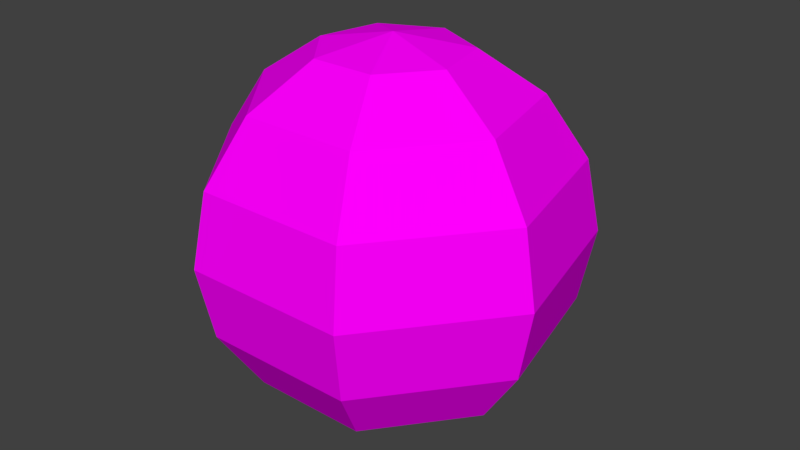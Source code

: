 # Source: bomb.blend  (saved by Blender 2.79.0; exported with 4.5.12 LTS)
import bpy
from mathutils import Matrix  # noqa: F401  (used for matrix-valued properties, if any)

bpy.ops.wm.read_factory_settings(use_empty=True)
scene = bpy.context.scene
scene.name = 'Scene'

# ---- collections
col_collection_1 = bpy.data.collections.new('Collection 1'); scene.collection.children.link(col_collection_1)

# ---- images (referenced by path relative to the original .blend; pixels are not part of the script)
import os
ASSET_DIR = os.environ.get("B2B_ASSET_DIR", "")  # directory of the original .blend (textures are referenced by path, not embedded)
HERE = os.path.dirname(os.path.abspath(__file__))  # packed textures are extracted next to this script under _unpacked/

def load_image(name, relpath, width, height, colorspace="sRGB"):
    """Load a texture the original file referenced (path relative to the .blend, or extracted next to this script)."""
    p = next((c for c in (os.path.join(HERE, relpath), os.path.join(ASSET_DIR, relpath)) if relpath and os.path.exists(c)), "")
    if p:
        img = bpy.data.images.load(p, check_existing=True)
        img.name = name
    else:  # same state as the original file: an image datablock whose file is absent (Cycles renders it pink)
        img = bpy.data.images.new(name, width, height)
        img.source = "FILE"
        img.filepath = "//" + (relpath or name)
    img.colorspace_settings.name = colorspace
    return img
img_clouds_jpeg = load_image('clouds.jpeg', 'clouds.jpeg', 1024, 1024, 'sRGB')

# ---- materials (node trees are filled in below, after node groups)
mat_material_001 = bpy.data.materials.new('Material.001')
mat_material_001.alpha_threshold = 0.0
mat_material_001.roughness = 0.5

# ---- material node trees
mat_material_001.use_nodes = True; mat_material_001.node_tree.nodes.clear()
_N = mat_material_001.node_tree.nodes; _L = mat_material_001.node_tree.links
n0 = _N.new('ShaderNodeOutputMaterial'); n0.name = 'Material Output'; n0.location = (300, 300)
n1 = _N.new('ShaderNodeBsdfDiffuse'); n1.name = 'Diffuse BSDF'; n1.location = (10, 300)
n2 = _N.new('ShaderNodeTexImage'); n2.name = 'Image Texture'; n2.location = (-180, 300)
n2.width = 140
n2.image = img_clouds_jpeg
_L.new(n1.outputs[0], n0.inputs[0])
_L.new(n2.outputs[0], n1.inputs[0])
n0.is_active_output = True

# ---- world
world_world = bpy.data.worlds.new('World'); scene.world = world_world
world_world.color = (0.05088, 0.05088, 0.05088)
world_world.use_sun_shadow = False
world_world.sun_shadow_jitter_overblur = 0.0
world_world.cycles.sampling_method = 'MANUAL'

# ---- meshes
me_sphere = bpy.data.meshes.new('Sphere')
me_sphere.from_pydata([(0.0, 0.3827, 0.9239), (0.0, 0.7071, 0.7071), (0.0, 0.9239, 0.3827), (0.0, 1.0, -4.371e-08), (0.0, 0.9239, -0.3827), (0.0, 0.7071, -0.7071), (0.0, 0.3827, -0.9239), (0.0, 1.51e-07, -1.0), (-1.181e-07, 5.685e-08, 1.0), (0.2992, 0.2386, 0.9239), (0.5528, 0.4409, 0.7071), (0.7223, 0.576, 0.3827), (0.7818, 0.6235, -4.371e-08), (0.7223, 0.576, -0.3827), (0.5528, 0.4409, -0.7071), (0.2992, 0.2386, -0.9239), (0.3731, -0.08515, 0.9239), (0.6894, -0.1573, 0.7071), (0.9007, -0.2056, 0.3827), (0.9749, -0.2225, -4.371e-08), (0.9007, -0.2056, -0.3827), (0.6894, -0.1573, -0.7071), (0.3731, -0.08515, -0.9239), (0.166, -0.3448, 0.9239), (0.3068, -0.6371, 0.7071), (0.4009, -0.8324, 0.3827), (0.4339, -0.901, -4.371e-08), (0.4009, -0.8324, -0.3827), (0.3068, -0.6371, -0.7071), (0.166, -0.3448, -0.9239), (-0.166, -0.3448, 0.9239), (-0.3068, -0.6371, 0.7071), (-0.4009, -0.8324, 0.3827), (-0.4339, -0.901, -4.371e-08), (-0.4009, -0.8324, -0.3827), (-0.3068, -0.6371, -0.7071), (-0.166, -0.3448, -0.9239), (-0.3731, -0.08515, 0.9239), (-0.6894, -0.1573, 0.7071), (-0.9007, -0.2056, 0.3827), (-0.9749, -0.2225, -4.371e-08), (-0.9007, -0.2056, -0.3827), (-0.6894, -0.1573, -0.7071), (-0.3731, -0.08515, -0.9239), (-0.2992, 0.2386, 0.9239), (-0.5528, 0.4409, 0.7071), (-0.7223, 0.576, 0.3827), (-0.7818, 0.6235, -4.371e-08), (-0.7223, 0.576, -0.3827), (-0.5528, 0.4409, -0.7071), (-0.2992, 0.2386, -0.9239)], [], [(5, 4, 13, 14), (3, 2, 11, 12), (1, 0, 9, 10), (6, 5, 14, 15), (4, 3, 12, 13), (2, 1, 10, 11), (0, 8, 9), (7, 6, 15), (15, 14, 21, 22), (13, 12, 19, 20), (11, 10, 17, 18), (9, 8, 16), (7, 15, 22), (14, 13, 20, 21), (12, 11, 18, 19), (10, 9, 16, 17), (18, 17, 24, 25), (16, 8, 23), (7, 22, 29), (21, 20, 27, 28), (19, 18, 25, 26), (17, 16, 23, 24), (22, 21, 28, 29), (20, 19, 26, 27), (7, 29, 36), (28, 27, 34, 35), (26, 25, 32, 33), (24, 23, 30, 31), (29, 28, 35, 36), (27, 26, 33, 34), (25, 24, 31, 32), (23, 8, 30), (31, 30, 37, 38), (36, 35, 42, 43), (34, 33, 40, 41), (32, 31, 38, 39), (30, 8, 37), (7, 36, 43), (35, 34, 41, 42), (33, 32, 39, 40), (43, 42, 49, 50), (41, 40, 47, 48), (39, 38, 45, 46), (37, 8, 44), (7, 43, 50), (42, 41, 48, 49), (40, 39, 46, 47), (38, 37, 44, 45), (44, 8, 0), (7, 50, 6), (49, 48, 4, 5), (47, 46, 2, 3), (45, 44, 0, 1), (50, 49, 5, 6), (48, 47, 3, 4), (46, 45, 1, 2)])
_uv = me_sphere.uv_layers.new(name='UVMap')
_uv.uv.foreach_set('vector', [0.2632, 0.6087, 0.2706, 0.6597, 0.1645, 0.6683, 0.1709, 0.6072, 0.2769, 0.7072, 0.2832, 0.7547, 0.1811, 0.7797, 0.1681, 0.7252, 0.2906, 0.8056, 0.3003, 0.8669, 0.2441, 0.8888, 0.2049, 0.8334, 0.2535, 0.5475, 0.2632, 0.6087, 0.1709, 0.6072, 0.1922, 0.5378, 0.2706, 0.6597, 0.2769, 0.7072, 0.1681, 0.7252, 0.1645, 0.6683, 0.2832, 0.7547, 0.2906, 0.8056, 0.2049, 0.8334, 0.1811, 0.7797, 0.3003, 0.8669, 0.31, 0.9573, 0.2441, 0.8888, 0.2438, 0.4571, 0.2535, 0.5475, 0.1922, 0.5378, 0.1922, 0.5378, 0.1709, 0.6072, 0.04081, 0.5563, 0.129, 0.4812, 0.1645, 0.6683, 0.1681, 0.7252, -0.003806, 0.7586, -0.003806, 0.6552, 0.1811, 0.7797, 0.2049, 0.8334, 0.1094, 0.9166, 0.03689, 0.8501, 0.2441, 0.8888, 0.31, 0.9573, 0.2018, 0.9509, 0.2438, 0.4571, 0.1922, 0.5378, 0.129, 0.4812, 0.1709, 0.6072, 0.1645, 0.6683, -0.003806, 0.6552, 0.04081, 0.5563, 0.1681, 0.7252, 0.1811, 0.7797, 0.03689, 0.8501, -0.003806, 0.7586, 0.2049, 0.8334, 0.2441, 0.8888, 0.2018, 0.9509, 0.1094, 0.9166, 0.9636, 0.8397, 0.9008, 0.91, 0.7986, 0.8365, 0.8209, 0.7795, 0.8136, 0.9552, 0.7168, 0.966, 0.7665, 0.8979, 0.837, 0.4571, 0.9108, 0.5143, 0.8474, 0.5407, 0.9657, 0.5832, 0.996, 0.6656, 0.8468, 0.6673, 0.8506, 0.6077, 0.996, 0.7545, 0.9636, 0.8397, 0.8209, 0.7795, 0.8367, 0.7238, 0.9008, 0.91, 0.8136, 0.9552, 0.7665, 0.8979, 0.7986, 0.8365, 0.9108, 0.5143, 0.9657, 0.5832, 0.8506, 0.6077, 0.8474, 0.5407, 0.996, 0.6656, 0.996, 0.7545, 0.8367, 0.7238, 0.8468, 0.6673, 0.837, 0.4571, 0.8474, 0.5407, 0.7874, 0.5252, 0.8506, 0.6077, 0.8468, 0.6673, 0.7329, 0.6436, 0.7552, 0.5866, 0.8367, 0.7238, 0.8209, 0.7795, 0.7071, 0.7559, 0.7171, 0.6993, 0.7986, 0.8365, 0.7665, 0.8979, 0.7064, 0.8824, 0.7032, 0.8154, 0.8474, 0.5407, 0.8506, 0.6077, 0.7552, 0.5866, 0.7874, 0.5252, 0.8468, 0.6673, 0.8367, 0.7238, 0.7171, 0.6993, 0.7329, 0.6436, 0.8209, 0.7795, 0.7986, 0.8365, 0.7032, 0.8154, 0.7071, 0.7559, 0.7665, 0.8979, 0.7168, 0.966, 0.7064, 0.8824, 0.7032, 0.8154, 0.7064, 0.8824, 0.643, 0.9088, 0.5881, 0.84, 0.7874, 0.5252, 0.7552, 0.5866, 0.653, 0.5131, 0.7403, 0.468, 0.7329, 0.6436, 0.7171, 0.6993, 0.5578, 0.6686, 0.5903, 0.5835, 0.7071, 0.7559, 0.7032, 0.8154, 0.5881, 0.84, 0.5578, 0.7576, 0.7064, 0.8824, 0.7168, 0.966, 0.643, 0.9088, 0.837, 0.4571, 0.7874, 0.5252, 0.7403, 0.468, 0.7552, 0.5866, 0.7329, 0.6436, 0.5903, 0.5835, 0.653, 0.5131, 0.7171, 0.6993, 0.7071, 0.7559, 0.5578, 0.7576, 0.5578, 0.6686, 0.3521, 0.4635, 0.4445, 0.4977, 0.3489, 0.581, 0.3098, 0.5256, 0.5169, 0.5643, 0.5576, 0.6558, 0.3857, 0.6892, 0.3727, 0.6347, 0.5576, 0.7592, 0.513, 0.8581, 0.383, 0.8072, 0.3893, 0.7461, 0.4249, 0.9331, 0.31, 0.9573, 0.3616, 0.8765, 0.2438, 0.4571, 0.3521, 0.4635, 0.3098, 0.5256, 0.4445, 0.4977, 0.5169, 0.5643, 0.3727, 0.6347, 0.3489, 0.581, 0.5576, 0.6558, 0.5576, 0.7592, 0.3893, 0.7461, 0.3857, 0.6892, 0.513, 0.8581, 0.4249, 0.9331, 0.3616, 0.8765, 0.383, 0.8072, 0.3616, 0.8765, 0.31, 0.9573, 0.3003, 0.8669, 0.2438, 0.4571, 0.3098, 0.5256, 0.2535, 0.5475, 0.3489, 0.581, 0.3727, 0.6347, 0.2706, 0.6597, 0.2632, 0.6087, 0.3857, 0.6892, 0.3893, 0.7461, 0.2832, 0.7547, 0.2769, 0.7072, 0.383, 0.8072, 0.3616, 0.8765, 0.3003, 0.8669, 0.2906, 0.8056, 0.3098, 0.5256, 0.3489, 0.581, 0.2632, 0.6087, 0.2535, 0.5475, 0.3727, 0.6347, 0.3857, 0.6892, 0.2769, 0.7072, 0.2706, 0.6597, 0.3893, 0.7461, 0.383, 0.8072, 0.2906, 0.8056, 0.2832, 0.7547])
me_sphere.materials.append(mat_material_001)
me_sphere.use_remesh_preserve_volume = False
me_sphere.use_remesh_preserve_attributes = False
me_sphere.use_mirror_vertex_groups = False
me_sphere.update()

# ---- objects
ob_sphere = bpy.data.objects.new('Sphere', me_sphere)

# ---- transforms, parenting, visibility, modifiers, constraints
ob_sphere.location = (0.0, 0.0, 0.0)
ob_sphere.lineart.crease_threshold = 0.0

# ---- collection membership
col_collection_1.objects.link(ob_sphere)

# ---- scene / render settings (as saved in the file)
scene.frame_start = 1; scene.frame_end = 250; scene.frame_set(1)
scene.render.engine = 'CYCLES'
scene.render.resolution_percentage = 50
scene.render.dither_intensity = 0.0
scene.cycles.use_denoising = False
scene.cycles.samples = 128
scene.cycles.sampling_pattern = 'TABULATED_SOBOL'
scene.cycles.use_adaptive_sampling = False
scene.cycles.use_light_tree = False
scene.cycles.blur_glossy = 0.0
scene.cycles.sample_clamp_indirect = 0.0
scene.view_settings.view_transform = 'Standard'
bpy.context.view_layer.update()

# ---- added for rendering (the .blend has no active camera and no usable light): camera, sun
cam_auto = bpy.data.cameras.new('AutoCamera')
cam_auto.lens = 50.0
cam_auto.sensor_width = 36.0
cam_auto.clip_end = 1000.0
ob_auto_camera = bpy.data.objects.new('AutoCamera', cam_auto)
scene.collection.objects.link(ob_auto_camera)
ob_auto_camera.location = (3.12606, -3.70175, 2.50085)
ob_auto_camera.rotation_euler = (1.09748, -7.21219e-08, 0.694738)
scene.camera = ob_auto_camera
light_auto_sun = bpy.data.lights.new('AutoSun', 'SUN')
light_auto_sun.energy = 3.0
light_auto_sun.angle = 0.0523599
ob_auto_sun = bpy.data.objects.new('AutoSun', light_auto_sun)
scene.collection.objects.link(ob_auto_sun)
ob_auto_sun.rotation_euler = (0.872665, 0.174533, 0.523599)
bpy.context.view_layer.update()
